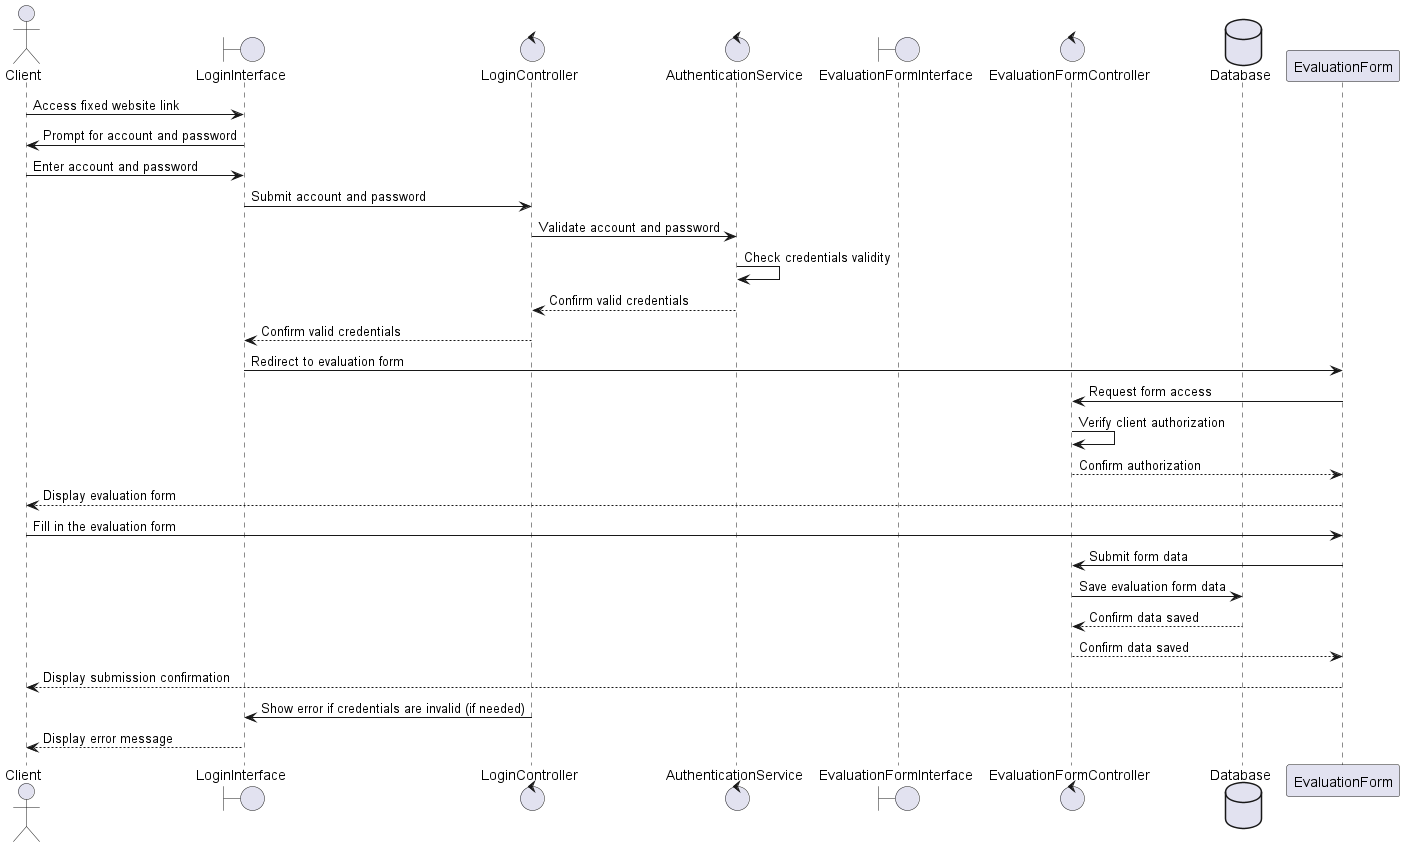

The diagram above was rendered by PlantUML. Its source (embedded in the PNG):
@startuml
actor Client
boundary LoginInterface
control LoginController
control AuthenticationService
boundary EvaluationFormInterface
control EvaluationFormController
database Database

Client -> LoginInterface: Access fixed website link
LoginInterface -> Client: Prompt for account and password
Client -> LoginInterface: Enter account and password
LoginInterface -> LoginController: Submit account and password
LoginController -> AuthenticationService: Validate account and password
AuthenticationService -> AuthenticationService: Check credentials validity
AuthenticationService --> LoginController: Confirm valid credentials
LoginController --> LoginInterface: Confirm valid credentials

LoginInterface -> EvaluationForm: Redirect to evaluation form
EvaluationForm -> EvaluationFormController: Request form access
EvaluationFormController -> EvaluationFormController: Verify client authorization
EvaluationFormController --> EvaluationForm: Confirm authorization
EvaluationForm --> Client: Display evaluation form

Client -> EvaluationForm: Fill in the evaluation form
EvaluationForm -> EvaluationFormController: Submit form data
EvaluationFormController -> Database: Save evaluation form data
Database --> EvaluationFormController: Confirm data saved
EvaluationFormController --> EvaluationForm: Confirm data saved
EvaluationForm --> Client: Display submission confirmation

LoginController -> LoginInterface: Show error if credentials are invalid (if needed)
LoginInterface --> Client: Display error message

@enduml